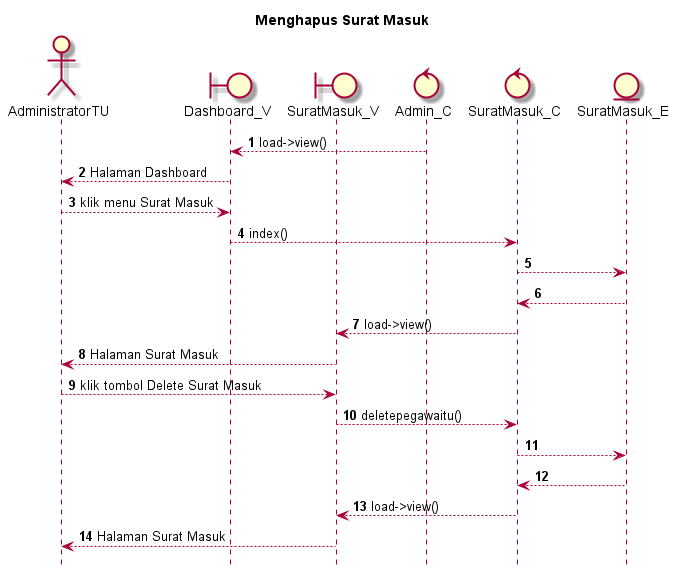

The diagram above was rendered by PlantUML. Its source (embedded in the PNG):
@startuml

autonumber
hide footbox
title Menghapus Surat Masuk

Actor AdministratorTU
boundary Dashboard_V
boundary SuratMasuk_V
control Admin_C
control SuratMasuk_C
Entity SuratMasuk_E

Admin_C --> Dashboard_V: load->view()
Dashboard_V --> AdministratorTU: Halaman Dashboard
AdministratorTU --> Dashboard_V: klik menu Surat Masuk
Dashboard_V --> SuratMasuk_C: index()
SuratMasuk_C --> SuratMasuk_E:
    
    SuratMasuk_E --> SuratMasuk_C:
    SuratMasuk_C --> SuratMasuk_V: load->view()
    SuratMasuk_V --> AdministratorTU: Halaman Surat Masuk

AdministratorTU --> SuratMasuk_V: klik tombol Delete Surat Masuk
SuratMasuk_V --> SuratMasuk_C: deletepegawaitu()
SuratMasuk_C --> SuratMasuk_E:
   
    SuratMasuk_E --> SuratMasuk_C:
    SuratMasuk_C --> SuratMasuk_V: load->view()
    SuratMasuk_V --> AdministratorTU: Halaman Surat Masuk

@enduml